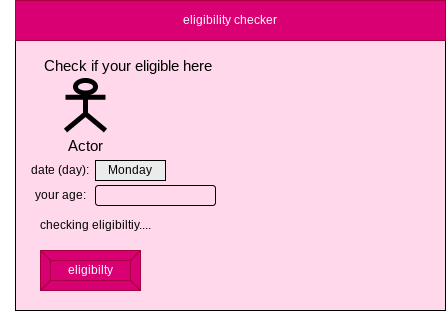

The diagram above was exported from draw.io. Its source (the exported page's mxGraphModel, read from the mxfile embedded in the PNG):
<mxGraphModel dx="594" dy="561" grid="1" gridSize="10" guides="1" tooltips="1" connect="1" arrows="1" fold="1" page="1" pageScale="1" pageWidth="850" pageHeight="1100" math="0" shadow="0">
  <root>
    <mxCell id="0" />
    <mxCell id="1" parent="0" />
    <mxCell id="2" value="" style="rounded=0;whiteSpace=wrap;html=1;fillColor=#FFD9EB;" parent="1" vertex="1">
      <mxGeometry x="80" y="80" width="430" height="310" as="geometry" />
    </mxCell>
    <mxCell id="3" value="eligibility checker" style="rounded=0;whiteSpace=wrap;html=1;fillColor=#d80073;fontColor=#ffffff;strokeColor=#A50040;" parent="1" vertex="1">
      <mxGeometry x="80" y="80" width="430" height="40" as="geometry" />
    </mxCell>
    <mxCell id="6" value="eligibilty" style="labelPosition=center;verticalLabelPosition=middle;align=center;html=1;shape=mxgraph.basic.button;dx=10;fillColor=#d80073;fontColor=#ffffff;strokeColor=#A50040;" parent="1" vertex="1">
      <mxGeometry x="105" y="330" width="100" height="40" as="geometry" />
    </mxCell>
    <mxCell id="7" value="Check if your eligible here" style="text;html=1;align=center;verticalAlign=middle;whiteSpace=wrap;rounded=0;strokeColor=none;fontColor=#000000;strokeWidth=5;fontSize=15;" vertex="1" parent="1">
      <mxGeometry x="95" y="130" width="195" height="30" as="geometry" />
    </mxCell>
    <mxCell id="8" value="checking eligibiltiy...." style="text;html=1;strokeColor=none;fillColor=none;align=center;verticalAlign=middle;whiteSpace=wrap;rounded=0;fontColor=#000000;" vertex="1" parent="1">
      <mxGeometry x="95" y="290" width="130" height="30" as="geometry" />
    </mxCell>
    <mxCell id="9" value="date (day):" style="text;html=1;strokeColor=none;fillColor=none;align=center;verticalAlign=middle;whiteSpace=wrap;rounded=0;fontColor=#000000;" vertex="1" parent="1">
      <mxGeometry x="65" y="235" width="120" height="30" as="geometry" />
    </mxCell>
    <mxCell id="11" value="&lt;span&gt;Monday&lt;/span&gt;" style="rounded=0;whiteSpace=wrap;html=1;fontColor=#000000;strokeColor=#000000;fillColor=#EBEBEB;align=center;" vertex="1" parent="1">
      <mxGeometry x="160" y="240" width="70" height="20" as="geometry" />
    </mxCell>
    <mxCell id="12" value="your age:" style="text;html=1;strokeColor=none;fillColor=none;align=center;verticalAlign=middle;whiteSpace=wrap;rounded=0;fontColor=#000000;" vertex="1" parent="1">
      <mxGeometry x="95" y="260" width="60" height="30" as="geometry" />
    </mxCell>
    <mxCell id="13" value="" style="rounded=1;whiteSpace=wrap;html=1;fontColor=#000000;strokeColor=#000000;fillColor=none;" vertex="1" parent="1">
      <mxGeometry x="160" y="265" width="120" height="20" as="geometry" />
    </mxCell>
    <mxCell id="15" value="Actor" style="shape=umlActor;verticalLabelPosition=bottom;verticalAlign=top;outlineConnect=0;fontSize=15;fontColor=#000000;strokeColor=#000000;strokeWidth=5;fillColor=none;html=1;" vertex="1" parent="1">
      <mxGeometry x="130" y="160" width="40" height="50" as="geometry" />
    </mxCell>
  </root>
</mxGraphModel>